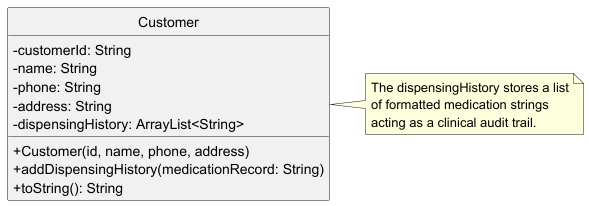

The diagram above was rendered by PlantUML. Its source (embedded in the PNG):
@startuml
skinparam classAttributeIconSize 0
hide circle

class Customer {
    - customerId: String
    - name: String
    - phone: String
    - address: String
    - dispensingHistory: ArrayList<String>

    + Customer(id, name, phone, address)
    + addDispensingHistory(medicationRecord: String)
    + toString(): String
}

note right of Customer
  The dispensingHistory stores a list
  of formatted medication strings
  acting as a clinical audit trail.
end note

@enduml